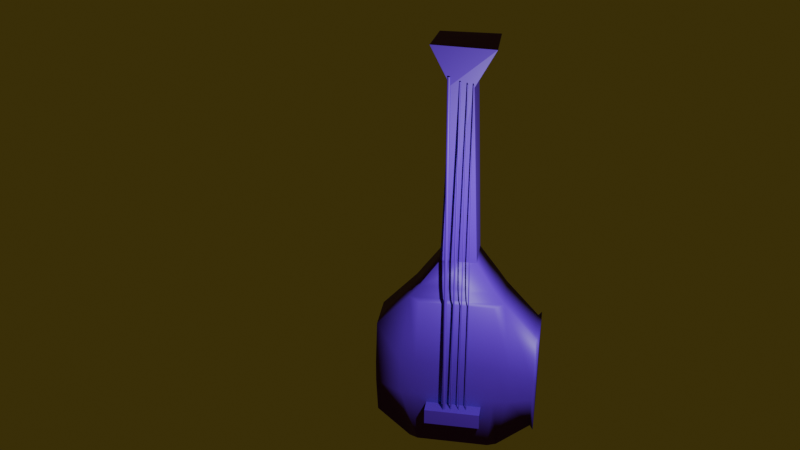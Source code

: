 # Source: guitar.blend  (saved by Blender 4.3.34; exported with 4.5.12 LTS)
import bpy
from mathutils import Matrix  # noqa: F401  (used for matrix-valued properties, if any)

bpy.ops.wm.read_factory_settings(use_empty=True)
scene = bpy.context.scene
scene.name = 'Scene'

# ---- collections
col_collection = bpy.data.collections.new('Collection'); scene.collection.children.link(col_collection)

# ---- materials (node trees are filled in below, after node groups)
mat_material = bpy.data.materials.new('Material')
mat_material.alpha_threshold = 0.0
mat_material.roughness = 0.5
mat_material.line_color = (0.0, 0.0, 0.0, 1.0)

# ---- material node trees
mat_material.use_nodes = True; mat_material.node_tree.nodes.clear()
_N = mat_material.node_tree.nodes; _L = mat_material.node_tree.links
n0 = _N.new('ShaderNodeOutputMaterial'); n0.name = 'Material Output'; n0.location = (300, 300)
n1 = _N.new('ShaderNodeBsdfPrincipled'); n1.name = 'Principled BSDF'; n1.location = (10, 300)
n1.inputs[3].default_value = 1.45
n2 = _N.new('ShaderNodeMix'); n2.name = 'Mix'; n2.location = (-336, 167)
n2.data_type = 'RGBA'
n2.inputs[6].default_value = (0.02112, 0.006704, 0.4995, 1.0)
n2.inputs[7].default_value = (0.1787, 0.009738, 0.4989, 1.0)
_L.new(n1.outputs[0], n0.inputs[0])
_L.new(n2.outputs[2], n1.inputs[0])
n0.is_active_output = True

# ---- world
world_world = bpy.data.worlds.new('World'); scene.world = world_world
world_world.use_nodes = True; world_world.node_tree.nodes.clear()
_N = world_world.node_tree.nodes; _L = world_world.node_tree.links
n0 = _N.new('ShaderNodeOutputWorld'); n0.name = 'World Output'; n0.location = (300, 300)
n1 = _N.new('ShaderNodeBackground'); n1.name = 'Background'; n1.location = (10, 300)
n1.inputs[0].default_value = (0.05091, 0.03807, 0.006152, 1.0)
_L.new(n1.outputs[0], n0.inputs[0])
n0.is_active_output = True
world_world.color = (0.05088, 0.05088, 0.05088)
world_world.sun_shadow_jitter_overblur = 0.0

# ---- cameras
cam_camera = bpy.data.cameras.new('Camera')
cam_camera.clip_end = 100.0
cam_camera.ortho_scale = 7.314

# ---- lights
light_light = bpy.data.lights.new('Light', 'POINT')
light_light.energy = 1000.0
light_light.shadow_soft_size = 0.1

# ---- meshes
me_cube = bpy.data.meshes.new('Cube')
me_cube.from_pydata([(0.7099, 0.3587, 2.808), (0.7058, 0.4851, -0.7864), (0.7099, -0.4339, 2.808), (0.8499, -0.4532, -0.7584), (-0.7099, 0.3587, 2.808), (-0.7058, 0.4851, -0.7864), (-0.7099, -0.4339, 2.808), (-0.8443, -0.4532, -0.7584), (1.545, 0.3299, 1.836), (1.545, 0.3299, -0.2522), (1.545, -0.4144, 1.836), (1.545, -0.4144, -0.2522), (-1.589, 0.3299, -0.1438), (-1.589, -0.4144, -0.1438), (-1.589, -0.4144, 1.698), (-1.589, 0.3299, 1.698), (0.8799, -0.4765, 2.545), (-0.8755, -0.4765, 2.545), (0.7058, 0.4851, 2.522), (-0.7058, 0.4851, 2.522), (0.3342, -0.3233, 3.382), (-0.3384, -0.327, 3.384), (0.3419, 0.321, 3.386), (-0.3384, 0.3177, 3.384), (0.15, -0.3609, 6.88), (-0.1886, -0.3949, 6.895), (0.22, 0.4249, 6.916), (-0.1886, 0.3949, 6.895), (0.5221, -0.4249, 7.565), (-0.5534, -0.3949, 7.586), (0.592, 0.3609, 7.6), (-0.5534, 0.3949, 7.586), (0.8799, 0.392, -0.8067), (-0.8755, 0.392, -0.8067), (0.8999, 0.4075, 2.586), (-0.8962, 0.4075, 2.586), (-0.5425, 0.4017, -0.1631), (-0.5425, 0.4017, 0.1631), (-0.5425, 0.7501, -0.1631), (-0.5425, 0.7501, 0.1631), (0.5425, 0.4017, -0.1631), (0.5425, 0.4017, 0.1631), (0.5425, 0.7501, -0.1631), (0.5425, 0.7501, 0.1631), (0.2493, 0.4076, 7.068), (0.164, 0.6693, -0.1865), (0.2496, 0.4331, 7.069), (0.1643, 0.6947, -0.1855), (0.2555, 0.4325, 7.069), (0.1702, 0.6942, -0.1856), (0.2611, 0.431, 7.069), (0.1759, 0.6927, -0.1857), (0.2663, 0.4286, 7.068), (0.1811, 0.6903, -0.1859), (0.2709, 0.4254, 7.068), (0.1856, 0.6871, -0.1861), (0.2746, 0.4215, 7.068), (0.1893, 0.6832, -0.1863), (0.2774, 0.417, 7.068), (0.1921, 0.6787, -0.1865), (0.279, 0.4122, 7.068), (0.1938, 0.6739, -0.1867), (0.2796, 0.4073, 7.067), (0.1943, 0.669, -0.187), (0.2789, 0.4023, 7.067), (0.1937, 0.664, -0.1872), (0.2772, 0.3975, 7.067), (0.1919, 0.6592, -0.1873), (0.2743, 0.3931, 7.067), (0.189, 0.6548, -0.1875), (0.2705, 0.3893, 7.067), (0.1852, 0.651, -0.1876), (0.2659, 0.3862, 7.067), (0.1806, 0.6479, -0.1876), (0.2606, 0.3839, 7.067), (0.1754, 0.6456, -0.1877), (0.2549, 0.3825, 7.067), (0.1697, 0.6442, -0.1876), (0.249, 0.3821, 7.067), (0.1638, 0.6438, -0.1876), (0.2431, 0.3826, 7.067), (0.1579, 0.6443, -0.1875), (0.2375, 0.3841, 7.067), (0.1522, 0.6458, -0.1873), (0.2323, 0.3865, 7.067), (0.147, 0.6482, -0.1871), (0.2277, 0.3897, 7.067), (0.1425, 0.6514, -0.1869), (0.224, 0.3936, 7.068), (0.1387, 0.6553, -0.1867), (0.2212, 0.3981, 7.068), (0.136, 0.6598, -0.1865), (0.2196, 0.4029, 7.068), (0.1343, 0.6646, -0.1863), (0.219, 0.4078, 7.068), (0.1338, 0.6695, -0.1861), (0.2197, 0.4128, 7.068), (0.1344, 0.6745, -0.1859), (0.2214, 0.4176, 7.069), (0.1362, 0.6793, -0.1857), (0.2243, 0.422, 7.069), (0.139, 0.6837, -0.1856), (0.2281, 0.4258, 7.069), (0.1428, 0.6875, -0.1855), (0.2327, 0.4289, 7.069), (0.1474, 0.6906, -0.1854), (0.238, 0.4312, 7.069), (0.1527, 0.6929, -0.1854), (0.2436, 0.4326, 7.069), (0.1584, 0.6943, -0.1854), (0.03445, 0.6344, 0.023), (0.05504, 0.4176, 6.998), (0.03506, 0.6528, 0.02357), (0.05565, 0.4359, 6.999), (0.03811, 0.6523, 0.02355), (0.0587, 0.4355, 6.999), (0.04101, 0.6512, 0.02351), (0.06161, 0.4343, 6.998), (0.04367, 0.6494, 0.02344), (0.06426, 0.4326, 6.998), (0.04597, 0.647, 0.02336), (0.06656, 0.4302, 6.998), (0.04782, 0.6442, 0.02327), (0.06842, 0.4273, 6.998), (0.04917, 0.6409, 0.02316), (0.06976, 0.4241, 6.998), (0.04994, 0.6375, 0.02305), (0.07054, 0.4206, 6.998), (0.05013, 0.6339, 0.02294), (0.07072, 0.4171, 6.998), (0.0497, 0.6303, 0.02283), (0.0703, 0.4135, 6.998), (0.0487, 0.6269, 0.02273), (0.06929, 0.4101, 6.998), (0.04714, 0.6238, 0.02264), (0.06773, 0.4069, 6.998), (0.0451, 0.621, 0.02256), (0.06569, 0.4042, 6.998), (0.04265, 0.6188, 0.0225), (0.06324, 0.402, 6.997), (0.03988, 0.6172, 0.02246), (0.06047, 0.4004, 6.997), (0.0369, 0.6163, 0.02243), (0.05749, 0.3995, 6.997), (0.03383, 0.616, 0.02244), (0.05442, 0.3992, 6.997), (0.03078, 0.6165, 0.02246), (0.05138, 0.3997, 6.997), (0.02788, 0.6176, 0.0225), (0.04847, 0.4008, 6.997), (0.02522, 0.6194, 0.02257), (0.04581, 0.4026, 6.998), (0.02292, 0.6218, 0.02265), (0.04352, 0.405, 6.998), (0.02107, 0.6246, 0.02274), (0.04166, 0.4078, 6.998), (0.01972, 0.6279, 0.02284), (0.04032, 0.411, 6.998), (0.01895, 0.6313, 0.02296), (0.03954, 0.4145, 6.998), (0.01877, 0.6349, 0.02307), (0.03936, 0.4181, 6.998), (0.01919, 0.6385, 0.02318), (0.03978, 0.4217, 6.998), (0.0202, 0.6419, 0.02328), (0.04079, 0.4251, 6.998), (0.02175, 0.645, 0.02337), (0.04234, 0.4282, 6.998), (0.02379, 0.6478, 0.02345), (0.04439, 0.4309, 6.998), (0.02625, 0.65, 0.02351), (0.04684, 0.4331, 6.998), (0.02901, 0.6516, 0.02355), (0.04961, 0.4347, 6.999), (0.03199, 0.6525, 0.02358), (0.05258, 0.4357, 6.999), (-0.07337, 0.4291, 6.959), (-0.1233, 0.6302, 0.002422), (-0.07281, 0.4391, 6.959), (-0.1228, 0.6402, 0.002706), (-0.07087, 0.4388, 6.959), (-0.1208, 0.6399, 0.002684), (-0.06903, 0.4381, 6.959), (-0.119, 0.6392, 0.002651), (-0.06736, 0.4371, 6.959), (-0.1173, 0.6382, 0.002609), (-0.06592, 0.4357, 6.959), (-0.1159, 0.6369, 0.002561), (-0.06476, 0.4342, 6.959), (-0.1147, 0.6353, 0.002507), (-0.06393, 0.4324, 6.959), (-0.1139, 0.6335, 0.00245), (-0.06347, 0.4305, 6.959), (-0.1134, 0.6316, 0.002391), (-0.06339, 0.4285, 6.959), (-0.1133, 0.6296, 0.002334), (-0.06369, 0.4266, 6.959), (-0.1136, 0.6277, 0.00228), (-0.06436, 0.4248, 6.959), (-0.1143, 0.6259, 0.002232), (-0.06538, 0.4231, 6.959), (-0.1153, 0.6242, 0.00219), (-0.06671, 0.4216, 6.959), (-0.1167, 0.6227, 0.002158), (-0.06829, 0.4205, 6.959), (-0.1182, 0.6216, 0.002136), (-0.07007, 0.4197, 6.959), (-0.12, 0.6208, 0.002125), (-0.07197, 0.4192, 6.959), (-0.1219, 0.6203, 0.002126), (-0.07393, 0.4191, 6.959), (-0.1239, 0.6202, 0.002137), (-0.07587, 0.4194, 6.959), (-0.1258, 0.6205, 0.00216), (-0.07771, 0.4201, 6.959), (-0.1277, 0.6212, 0.002192), (-0.07938, 0.4211, 6.959), (-0.1293, 0.6222, 0.002234), (-0.08083, 0.4224, 6.959), (-0.1308, 0.6235, 0.002282), (-0.08198, 0.424, 6.959), (-0.1319, 0.6251, 0.002337), (-0.08281, 0.4258, 6.959), (-0.1328, 0.6269, 0.002394), (-0.08327, 0.4277, 6.959), (-0.1332, 0.6288, 0.002452), (-0.08335, 0.4296, 6.959), (-0.1333, 0.6308, 0.00251), (-0.08305, 0.4316, 6.959), (-0.133, 0.6327, 0.002563), (-0.08238, 0.4334, 6.959), (-0.1323, 0.6345, 0.002612), (-0.08136, 0.4351, 6.959), (-0.1313, 0.6362, 0.002653), (-0.08004, 0.4365, 6.959), (-0.13, 0.6376, 0.002685), (-0.07845, 0.4377, 6.959), (-0.1284, 0.6388, 0.002707), (-0.07668, 0.4385, 6.959), (-0.1266, 0.6396, 0.002718), (-0.07477, 0.439, 6.959), (-0.1247, 0.6401, 0.002718), (-0.2681, 0.6159, -0.1885), (-0.1763, 0.4226, 6.948), (-0.2681, 0.6259, -0.1881), (-0.1763, 0.4326, 6.948), (-0.2661, 0.6257, -0.1882), (-0.1743, 0.4324, 6.948), (-0.2642, 0.6252, -0.1882), (-0.1725, 0.4319, 6.948), (-0.2625, 0.6243, -0.1883), (-0.1707, 0.4309, 6.948), (-0.261, 0.623, -0.1883), (-0.1692, 0.4297, 6.948), (-0.2598, 0.6215, -0.1884), (-0.168, 0.4282, 6.948), (-0.2588, 0.6198, -0.1885), (-0.1671, 0.4265, 6.948), (-0.2583, 0.6179, -0.1885), (-0.1665, 0.4246, 6.948), (-0.2581, 0.6159, -0.1886), (-0.1663, 0.4226, 6.948), (-0.2583, 0.614, -0.1886), (-0.1665, 0.4207, 6.947), (-0.2588, 0.6121, -0.1887), (-0.1671, 0.4188, 6.947), (-0.2598, 0.6104, -0.1887), (-0.168, 0.4171, 6.947), (-0.261, 0.6089, -0.1888), (-0.1692, 0.4156, 6.947), (-0.2625, 0.6076, -0.1888), (-0.1707, 0.4143, 6.947), (-0.2643, 0.6067, -0.1888), (-0.1725, 0.4134, 6.947), (-0.2661, 0.6061, -0.1888), (-0.1743, 0.4128, 6.947), (-0.2681, 0.6059, -0.1888), (-0.1763, 0.4126, 6.947), (-0.27, 0.6061, -0.1887), (-0.1782, 0.4128, 6.947), (-0.2719, 0.6067, -0.1887), (-0.1801, 0.4134, 6.947), (-0.2736, 0.6076, -0.1886), (-0.1818, 0.4143, 6.947), (-0.2752, 0.6089, -0.1886), (-0.1834, 0.4156, 6.948), (-0.2764, 0.6104, -0.1885), (-0.1846, 0.4171, 6.948), (-0.2773, 0.6121, -0.1885), (-0.1855, 0.4188, 6.948), (-0.2779, 0.614, -0.1884), (-0.1861, 0.4207, 6.948), (-0.2781, 0.6159, -0.1883), (-0.1863, 0.4226, 6.948), (-0.2779, 0.6179, -0.1883), (-0.1861, 0.4246, 6.948), (-0.2773, 0.6198, -0.1882), (-0.1855, 0.4265, 6.948), (-0.2764, 0.6215, -0.1882), (-0.1846, 0.4282, 6.948), (-0.2751, 0.623, -0.1881), (-0.1834, 0.4297, 6.948), (-0.2736, 0.6243, -0.1881), (-0.1818, 0.4309, 6.948), (-0.2719, 0.6252, -0.1881), (-0.1801, 0.4319, 6.948), (-0.27, 0.6257, -0.1881), (-0.1782, 0.4324, 6.948), (-1.524, 0.3687, -0.2549), (-1.524, -0.4532, -0.2549), (-1.524, -0.4532, 1.839), (-1.524, 0.3687, 1.839), (-1.589, 0.4851, -0.2627), (-1.589, -0.5696, -0.2627), (-1.589, -0.5696, 1.846), (-1.589, 0.4851, 1.846), (1.071, 0.4851, 1.107), (-0.8443, -0.5696, 1.107), (0.8499, -0.5696, 1.107), (-1.065, 0.4851, 1.107), (1.569, 0.3687, 0.9341), (1.569, -0.4532, 0.9341), (-1.524, -0.5696, 0.9341), (-1.524, 0.4851, 0.9341), (0.7793, 0.4851, 1.122), (-0.7793, 0.4851, 1.122), (-1.589, -0.5696, 0.8401), (-1.589, 0.4851, 0.8401), (-1.589, -0.4532, 0.9185), (-1.589, 0.3687, 0.9185), (1.071, 0.4851, 0.3606), (0.8499, -0.5696, 0.3606), (-1.065, 0.4851, 0.3606), (1.569, 0.3687, 0.4786), (1.569, -0.4532, 0.4786), (-1.524, 0.4851, 0.4786), (0.7793, 0.4851, 0.3502), (-0.7793, 0.4851, 0.3502), (-1.589, 0.4851, 0.5455), (-1.589, 0.3687, 0.4889), (-0.8443, -0.5696, 0.3606), (-1.524, -0.5696, 0.4786), (-1.589, -0.5696, 0.5455), (-1.589, -0.4532, 0.4889), (-0.8599, -0.03061, -0.7826), (0.8899, -0.03449, 2.566), (-0.8858, -0.03449, 2.566), (0.8649, -0.03061, -0.7826), (1.545, -0.04225, 1.836), (1.545, -0.04225, -0.2522), (-1.524, -0.04225, -0.2549), (-1.524, -0.04225, 1.839), (0.7099, -0.03759, 2.808), (-0.7099, -0.03759, 2.808), (0.338, -0.001128, 3.384), (-0.3384, -0.004662, 3.384), (0.185, 0.03202, 6.898), (-0.1886, 0.0, 6.895), (0.557, -0.03202, 7.582), (-0.5534, 0.0, 7.586), (-1.589, -0.04225, -0.2627), (-1.589, -0.04225, 1.846), (-1.589, -0.04225, -0.1438), (-1.589, -0.04225, 1.698), (-1.589, -0.04225, 0.9185), (1.569, -0.04225, 0.9341), (1.569, -0.04225, 0.4786), (-1.589, -0.04225, 0.4889)], [], [(0, 4, 23, 22), (318, 16, 17, 317), (344, 7, 309, 350), (344, 347, 3, 7), (331, 3, 11, 334), (325, 19, 18, 324), (365, 348, 10, 321), (316, 34, 8, 320), (347, 32, 9, 349), (345, 16, 10, 348), (364, 363, 15, 329), (346, 35, 311, 351), (332, 33, 308, 335), (317, 17, 310, 322), (2, 6, 17, 16), (352, 2, 16, 345), (353, 4, 35, 346), (4, 0, 34, 35), (22, 23, 27, 26), (352, 0, 22, 354), (353, 6, 21, 355), (6, 2, 20, 21), (356, 26, 30, 358), (354, 22, 26, 356), (355, 21, 25, 357), (21, 20, 24, 25), (358, 359, 29, 28), (357, 25, 29, 359), (25, 24, 28, 29), (26, 27, 31, 30), (5, 1, 32, 33), (324, 18, 34, 316), (337, 5, 33, 332), (18, 19, 35, 34), (36, 37, 39, 38), (38, 39, 43, 42), (42, 43, 41, 40), (40, 41, 37, 36), (38, 42, 40, 36), (43, 39, 37, 41), (44, 46, 48), (45, 49, 47), (46, 47, 49, 48), (44, 48, 50), (45, 51, 49), (48, 49, 51, 50), (44, 50, 52), (45, 53, 51), (50, 51, 53, 52), (44, 52, 54), (45, 55, 53), (52, 53, 55, 54), (44, 54, 56), (45, 57, 55), (54, 55, 57, 56), (44, 56, 58), (45, 59, 57), (56, 57, 59, 58), (44, 58, 60), (45, 61, 59), (58, 59, 61, 60), (44, 60, 62), (45, 63, 61), (60, 61, 63, 62), (44, 62, 64), (45, 65, 63), (62, 63, 65, 64), (44, 64, 66), (45, 67, 65), (64, 65, 67, 66), (44, 66, 68), (45, 69, 67), (66, 67, 69, 68), (44, 68, 70), (45, 71, 69), (68, 69, 71, 70), (44, 70, 72), (45, 73, 71), (70, 71, 73, 72), (44, 72, 74), (45, 75, 73), (72, 73, 75, 74), (44, 74, 76), (45, 77, 75), (74, 75, 77, 76), (44, 76, 78), (45, 79, 77), (76, 77, 79, 78), (44, 78, 80), (45, 81, 79), (78, 79, 81, 80), (44, 80, 82), (45, 83, 81), (80, 81, 83, 82), (44, 82, 84), (45, 85, 83), (82, 83, 85, 84), (44, 84, 86), (45, 87, 85), (84, 85, 87, 86), (44, 86, 88), (45, 89, 87), (86, 87, 89, 88), (44, 88, 90), (45, 91, 89), (88, 89, 91, 90), (44, 90, 92), (45, 93, 91), (90, 91, 93, 92), (44, 92, 94), (45, 95, 93), (92, 93, 95, 94), (44, 94, 96), (45, 97, 95), (94, 95, 97, 96), (44, 96, 98), (45, 99, 97), (96, 97, 99, 98), (44, 98, 100), (45, 101, 99), (98, 99, 101, 100), (44, 100, 102), (45, 103, 101), (100, 101, 103, 102), (44, 102, 104), (45, 105, 103), (102, 103, 105, 104), (44, 104, 106), (45, 107, 105), (104, 105, 107, 106), (44, 106, 108), (45, 109, 107), (106, 107, 109, 108), (44, 108, 46), (45, 47, 109), (108, 109, 47, 46), (110, 112, 114), (111, 115, 113), (112, 113, 115, 114), (110, 114, 116), (111, 117, 115), (114, 115, 117, 116), (110, 116, 118), (111, 119, 117), (116, 117, 119, 118), (110, 118, 120), (111, 121, 119), (118, 119, 121, 120), (110, 120, 122), (111, 123, 121), (120, 121, 123, 122), (110, 122, 124), (111, 125, 123), (122, 123, 125, 124), (110, 124, 126), (111, 127, 125), (124, 125, 127, 126), (110, 126, 128), (111, 129, 127), (126, 127, 129, 128), (110, 128, 130), (111, 131, 129), (128, 129, 131, 130), (110, 130, 132), (111, 133, 131), (130, 131, 133, 132), (110, 132, 134), (111, 135, 133), (132, 133, 135, 134), (110, 134, 136), (111, 137, 135), (134, 135, 137, 136), (110, 136, 138), (111, 139, 137), (136, 137, 139, 138), (110, 138, 140), (111, 141, 139), (138, 139, 141, 140), (110, 140, 142), (111, 143, 141), (140, 141, 143, 142), (110, 142, 144), (111, 145, 143), (142, 143, 145, 144), (110, 144, 146), (111, 147, 145), (144, 145, 147, 146), (110, 146, 148), (111, 149, 147), (146, 147, 149, 148), (110, 148, 150), (111, 151, 149), (148, 149, 151, 150), (110, 150, 152), (111, 153, 151), (150, 151, 153, 152), (110, 152, 154), (111, 155, 153), (152, 153, 155, 154), (110, 154, 156), (111, 157, 155), (154, 155, 157, 156), (110, 156, 158), (111, 159, 157), (156, 157, 159, 158), (110, 158, 160), (111, 161, 159), (158, 159, 161, 160), (110, 160, 162), (111, 163, 161), (160, 161, 163, 162), (110, 162, 164), (111, 165, 163), (162, 163, 165, 164), (110, 164, 166), (111, 167, 165), (164, 165, 167, 166), (110, 166, 168), (111, 169, 167), (166, 167, 169, 168), (110, 168, 170), (111, 171, 169), (168, 169, 171, 170), (110, 170, 172), (111, 173, 171), (170, 171, 173, 172), (110, 172, 174), (111, 175, 173), (172, 173, 175, 174), (110, 174, 112), (111, 113, 175), (174, 175, 113, 112), (176, 178, 180), (177, 181, 179), (178, 179, 181, 180), (176, 180, 182), (177, 183, 181), (180, 181, 183, 182), (176, 182, 184), (177, 185, 183), (182, 183, 185, 184), (176, 184, 186), (177, 187, 185), (184, 185, 187, 186), (176, 186, 188), (177, 189, 187), (186, 187, 189, 188), (176, 188, 190), (177, 191, 189), (188, 189, 191, 190), (176, 190, 192), (177, 193, 191), (190, 191, 193, 192), (176, 192, 194), (177, 195, 193), (192, 193, 195, 194), (176, 194, 196), (177, 197, 195), (194, 195, 197, 196), (176, 196, 198), (177, 199, 197), (196, 197, 199, 198), (176, 198, 200), (177, 201, 199), (198, 199, 201, 200), (176, 200, 202), (177, 203, 201), (200, 201, 203, 202), (176, 202, 204), (177, 205, 203), (202, 203, 205, 204), (176, 204, 206), (177, 207, 205), (204, 205, 207, 206), (176, 206, 208), (177, 209, 207), (206, 207, 209, 208), (176, 208, 210), (177, 211, 209), (208, 209, 211, 210), (176, 210, 212), (177, 213, 211), (210, 211, 213, 212), (176, 212, 214), (177, 215, 213), (212, 213, 215, 214), (176, 214, 216), (177, 217, 215), (214, 215, 217, 216), (176, 216, 218), (177, 219, 217), (216, 217, 219, 218), (176, 218, 220), (177, 221, 219), (218, 219, 221, 220), (176, 220, 222), (177, 223, 221), (220, 221, 223, 222), (176, 222, 224), (177, 225, 223), (222, 223, 225, 224), (176, 224, 226), (177, 227, 225), (224, 225, 227, 226), (176, 226, 228), (177, 229, 227), (226, 227, 229, 228), (176, 228, 230), (177, 231, 229), (228, 229, 231, 230), (176, 230, 232), (177, 233, 231), (230, 231, 233, 232), (176, 232, 234), (177, 235, 233), (232, 233, 235, 234), (176, 234, 236), (177, 237, 235), (234, 235, 237, 236), (176, 236, 238), (177, 239, 237), (236, 237, 239, 238), (176, 238, 240), (177, 241, 239), (238, 239, 241, 240), (176, 240, 178), (177, 179, 241), (240, 241, 179, 178), (242, 244, 246), (243, 247, 245), (244, 245, 247, 246), (242, 246, 248), (243, 249, 247), (246, 247, 249, 248), (242, 248, 250), (243, 251, 249), (248, 249, 251, 250), (242, 250, 252), (243, 253, 251), (250, 251, 253, 252), (242, 252, 254), (243, 255, 253), (252, 253, 255, 254), (242, 254, 256), (243, 257, 255), (254, 255, 257, 256), (242, 256, 258), (243, 259, 257), (256, 257, 259, 258), (242, 258, 260), (243, 261, 259), (258, 259, 261, 260), (242, 260, 262), (243, 263, 261), (260, 261, 263, 262), (242, 262, 264), (243, 265, 263), (262, 263, 265, 264), (242, 264, 266), (243, 267, 265), (264, 265, 267, 266), (242, 266, 268), (243, 269, 267), (266, 267, 269, 268), (242, 268, 270), (243, 271, 269), (268, 269, 271, 270), (242, 270, 272), (243, 273, 271), (270, 271, 273, 272), (242, 272, 274), (243, 275, 273), (272, 273, 275, 274), (242, 274, 276), (243, 277, 275), (274, 275, 277, 276), (242, 276, 278), (243, 279, 277), (276, 277, 279, 278), (242, 278, 280), (243, 281, 279), (278, 279, 281, 280), (242, 280, 282), (243, 283, 281), (280, 281, 283, 282), (242, 282, 284), (243, 285, 283), (282, 283, 285, 284), (242, 284, 286), (243, 287, 285), (284, 285, 287, 286), (242, 286, 288), (243, 289, 287), (286, 287, 289, 288), (242, 288, 290), (243, 291, 289), (288, 289, 291, 290), (242, 290, 292), (243, 293, 291), (290, 291, 293, 292), (242, 292, 294), (243, 295, 293), (292, 293, 295, 294), (242, 294, 296), (243, 297, 295), (294, 295, 297, 296), (242, 296, 298), (243, 299, 297), (296, 297, 299, 298), (242, 298, 300), (243, 301, 299), (298, 299, 301, 300), (242, 300, 302), (243, 303, 301), (300, 301, 303, 302), (242, 302, 304), (243, 305, 303), (302, 303, 305, 304), (242, 304, 306), (243, 307, 305), (304, 305, 307, 306), (242, 306, 244), (243, 245, 307), (306, 307, 245, 244), (360, 312, 308, 350), (342, 313, 309, 341), (327, 315, 311, 323), (361, 314, 310, 351), (362, 12, 312, 360), (343, 13, 313, 342), (329, 15, 315, 327), (363, 14, 314, 361), (339, 329, 327, 338), (14, 328, 326, 314), (338, 327, 323, 335), (314, 326, 322, 310), (19, 325, 319, 35), (336, 324, 316, 330), (340, 317, 322, 341), (35, 319, 323, 311), (367, 364, 329, 339), (330, 316, 320, 333), (366, 365, 321, 334), (337, 325, 324, 336), (16, 318, 321, 10), (331, 318, 317, 340), (3, 331, 340, 7), (5, 337, 336, 1), (349, 366, 334, 11), (32, 330, 333, 9), (362, 367, 339, 12), (7, 340, 341, 309), (1, 336, 330, 32), (312, 338, 335, 308), (12, 339, 338, 312), (328, 343, 342, 326), (326, 342, 341, 322), (325, 337, 332, 319), (319, 332, 335, 323), (318, 331, 334, 321), (13, 343, 367, 362), (9, 333, 366, 349), (333, 320, 365, 366), (343, 328, 364, 367), (15, 363, 361, 315), (13, 362, 360, 313), (315, 361, 351, 311), (313, 360, 350, 309), (27, 357, 359, 31), (30, 31, 359, 358), (23, 355, 357, 27), (20, 354, 356, 24), (24, 356, 358, 28), (4, 353, 355, 23), (2, 352, 354, 20), (6, 353, 346, 17), (0, 352, 345, 34), (17, 346, 351, 310), (328, 14, 363, 364), (34, 345, 348, 8), (3, 347, 349, 11), (320, 8, 348, 365), (33, 32, 347, 344), (33, 344, 350, 308)])
me_cube.polygons.foreach_set('use_smooth', [1, 1, 1, 1, 1, 1, 1, 1, 1, 1, 1, 1, 1, 1, 1, 1, 1, 1, 0, 1, 1, 1, 0, 0, 0, 0, 0, 0, 0, 0, 1, 1, 1, 1, 0, 0, 0, 0, 0, 0, 0, 0, 0, 0, 0, 0, 0, 0, 0, 0, 0, 0, 0, 0, 0, 0, 0, 0, 0, 0, 0, 0, 0, 0, 0, 0, 0, 0, 0, 0, 0, 0, 0, 0, 0, 0, 0, 0, 0, 0, 0, 0, 0, 0, 0, 0, 0, 0, 0, 0, 0, 0, 0, 0, 0, 0, 0, 0, 0, 0, 0, 0, 0, 0, 0, 0, 0, 0, 0, 0, 0, 0, 0, 0, 0, 0, 0, 0, 0, 0, 0, 0, 0, 0, 0, 0, 0, 0, 0, 0, 0, 0, 0, 0, 0, 0, 0, 0, 0, 0, 0, 0, 0, 0, 0, 0, 0, 0, 0, 0, 0, 0, 0, 0, 0, 0, 0, 0, 0, 0, 0, 0, 0, 0, 0, 0, 0, 0, 0, 0, 0, 0, 0, 0, 0, 0, 0, 0, 0, 0, 0, 0, 0, 0, 0, 0, 0, 0, 0, 0, 0, 0, 0, 0, 0, 0, 0, 0, 0, 0, 0, 0, 0, 0, 0, 0, 0, 0, 0, 0, 0, 0, 0, 0, 0, 0, 0, 0, 0, 0, 0, 0, 0, 0, 0, 0, 0, 0, 0, 0, 0, 0, 0, 0, 0, 0, 0, 0, 0, 0, 0, 0, 0, 0, 0, 0, 0, 0, 0, 0, 0, 0, 0, 0, 0, 0, 0, 0, 0, 0, 0, 0, 0, 0, 0, 0, 0, 0, 0, 0, 0, 0, 0, 0, 0, 0, 0, 0, 0, 0, 0, 0, 0, 0, 0, 0, 0, 0, 0, 0, 0, 0, 0, 0, 0, 0, 0, 0, 0, 0, 0, 0, 0, 0, 0, 0, 0, 0, 0, 0, 0, 0, 0, 0, 0, 0, 0, 0, 0, 0, 0, 0, 0, 0, 0, 0, 0, 0, 0, 0, 0, 0, 0, 0, 0, 0, 0, 0, 0, 0, 0, 0, 0, 0, 0, 0, 0, 0, 0, 0, 0, 0, 0, 0, 0, 0, 0, 0, 0, 0, 0, 0, 0, 0, 0, 0, 0, 0, 0, 0, 0, 0, 0, 0, 0, 0, 0, 0, 0, 0, 0, 0, 0, 0, 0, 0, 0, 0, 0, 0, 0, 0, 0, 0, 0, 0, 0, 0, 0, 0, 0, 0, 0, 0, 0, 0, 0, 0, 0, 0, 0, 0, 0, 0, 0, 0, 0, 0, 0, 0, 0, 0, 0, 0, 1, 1, 1, 1, 1, 1, 1, 1, 1, 1, 1, 1, 1, 1, 1, 1, 1, 1, 1, 1, 1, 1, 1, 1, 1, 1, 1, 1, 1, 1, 1, 1, 1, 1, 1, 1, 1, 1, 1, 1, 1, 1, 1, 1, 0, 0, 0, 0, 0, 1, 1, 1, 1, 1, 1, 1, 1, 1, 1, 1])
_uv = me_cube.uv_layers.new(name='UVMap')
_uv.uv.foreach_set('vector', [0.5036, 0.3845, 0.6625, 0.4136, 0.6115, 0.4773, 0.5322, 0.461, 0.2951, 0.2055, 0.3287, 0.3403, 0.1408, 0.3705, 0.1334, 0.2251, 0.1149, 0.01806, 0.1283, 0.0557, 0.06429, 0.1, 0.03709, 0.0622, 0.1149, 0.01806, 0.2807, 0.0002103, 0.2692, 0.04377, 0.1283, 0.0557, 0.2831, 0.1371, 0.2692, 0.04377, 0.3312, 0.07271, 0.3524, 0.1323, 0.6907, 0.2341, 0.6639, 0.3775, 0.5143, 0.3492, 0.5321, 0.2133, 0.4071, 0.169, 0.4068, 0.2651, 0.3715, 0.2587, 0.3623, 0.1761, 0.5039, 0.2068, 0.4918, 0.3555, 0.445, 0.2687, 0.4544, 0.1798, 0.5448, 0.0002103, 0.5566, 0.04066, 0.4908, 0.07006, 0.4649, 0.04475, 0.3707, 0.36, 0.3287, 0.3403, 0.3715, 0.2587, 0.4068, 0.2651, 0.8417, 0.2224, 0.8225, 0.3339, 0.7877, 0.2975, 0.7862, 0.2198, 0.7118, 0.4236, 0.6837, 0.3925, 0.768, 0.3111, 0.7981, 0.3551, 0.7235, 0.1563, 0.7, 0.04793, 0.7711, 0.09862, 0.7652, 0.1669, 0.1334, 0.2251, 0.1408, 0.3705, 0.06313, 0.2964, 0.07034, 0.2153, 0.3181, 0.3718, 0.1617, 0.3967, 0.1408, 0.3705, 0.3287, 0.3403, 0.3565, 0.3888, 0.3181, 0.3718, 0.3287, 0.3403, 0.3707, 0.36, 0.691, 0.4425, 0.6625, 0.4136, 0.6837, 0.3925, 0.7118, 0.4236, 0.6625, 0.4136, 0.5036, 0.3845, 0.4918, 0.3555, 0.6837, 0.3925, 0.5322, 0.461, 0.6115, 0.4773, 0.5253, 0.8805, 0.4873, 0.8714, 0.4645, 0.4026, 0.5036, 0.3845, 0.5322, 0.461, 0.4926, 0.4668, 0.1325, 0.4258, 0.1617, 0.3967, 0.2123, 0.4623, 0.1757, 0.4816, 0.1617, 0.3967, 0.3181, 0.3718, 0.2963, 0.4524, 0.2123, 0.4623, 0.441, 0.8715, 0.4873, 0.8714, 0.4817, 0.9265, 0.4593, 0.957, 0.4926, 0.4668, 0.5322, 0.461, 0.4873, 0.8714, 0.441, 0.8715, 0.1757, 0.4816, 0.2123, 0.4623, 0.3043, 0.8939, 0.2605, 0.9081, 0.2123, 0.4623, 0.2963, 0.4524, 0.3424, 0.8918, 0.3043, 0.8939, 0.3876, 0.9659, 0.2953, 0.9998, 0.3207, 0.9566, 0.36, 0.9486, 0.2605, 0.9081, 0.3043, 0.8939, 0.3207, 0.9566, 0.2953, 0.9998, 0.3043, 0.8939, 0.3424, 0.8918, 0.36, 0.9486, 0.3207, 0.9566, 0.4873, 0.8714, 0.5253, 0.8805, 0.5238, 0.9294, 0.4817, 0.9265, 0.6835, 0.05542, 0.5715, 0.04949, 0.5566, 0.04066, 0.7, 0.04793, 0.5321, 0.2133, 0.5143, 0.3492, 0.4918, 0.3555, 0.5039, 0.2068, 0.6951, 0.1555, 0.6835, 0.05542, 0.7, 0.04793, 0.7235, 0.1563, 0.5143, 0.3492, 0.6639, 0.3775, 0.6837, 0.3925, 0.4918, 0.3555, 0.8694, 0.0002103, 0.8967, 0.0002103, 0.8967, 0.02752, 0.8694, 0.02752, 0.8694, 0.02752, 0.8967, 0.02752, 0.8967, 0.05483, 0.8694, 0.05483, 0.8694, 0.05483, 0.8967, 0.05483, 0.8967, 0.08213, 0.8694, 0.08213, 0.8694, 0.08213, 0.8967, 0.08213, 0.8967, 0.1094, 0.8694, 0.1094, 0.8421, 0.05483, 0.8694, 0.05483, 0.8694, 0.08213, 0.8421, 0.08213, 0.8967, 0.05483, 0.924, 0.05483, 0.924, 0.08213, 0.8967, 0.08213, 0.8682, 0.5746, 0.8431, 0.5822, 0.8451, 0.5869, 0.8682, 0.6798, 0.8707, 0.7058, 0.8656, 0.7058, 0.8421, 0.1099, 0.8967, 0.1099, 0.8967, 0.1133, 0.8421, 0.1133, 0.8682, 0.5746, 0.8451, 0.5869, 0.8479, 0.5912, 0.8682, 0.6798, 0.8758, 0.7048, 0.8707, 0.7058, 0.8421, 0.1133, 0.8967, 0.1133, 0.8967, 0.1167, 0.8421, 0.1167, 0.8682, 0.5746, 0.8479, 0.5912, 0.8515, 0.5948, 0.8682, 0.6798, 0.8805, 0.7029, 0.8758, 0.7048, 0.8421, 0.1167, 0.8967, 0.1167, 0.8967, 0.1201, 0.8421, 0.1201, 0.8682, 0.5746, 0.8515, 0.5948, 0.8558, 0.5977, 0.8682, 0.6798, 0.8848, 0.7, 0.8805, 0.7029, 0.8421, 0.1201, 0.8967, 0.1201, 0.8967, 0.1235, 0.8421, 0.1235, 0.8682, 0.5746, 0.8558, 0.5977, 0.8606, 0.5996, 0.8682, 0.6798, 0.8884, 0.6964, 0.8848, 0.7, 0.8421, 0.1235, 0.8967, 0.1235, 0.8967, 0.1269, 0.8421, 0.1269, 0.8682, 0.5746, 0.8606, 0.5996, 0.8656, 0.6006, 0.8682, 0.6798, 0.8913, 0.6921, 0.8884, 0.6964, 0.8421, 0.1269, 0.8967, 0.1269, 0.8967, 0.1303, 0.8421, 0.1303, 0.8682, 0.5746, 0.8656, 0.6006, 0.8707, 0.6006, 0.8682, 0.6798, 0.8933, 0.6874, 0.8913, 0.6921, 0.8421, 0.1303, 0.8967, 0.1303, 0.8967, 0.1338, 0.8421, 0.1338, 0.8682, 0.5746, 0.8707, 0.6006, 0.8758, 0.5996, 0.8682, 0.6798, 0.8943, 0.6823, 0.8933, 0.6874, 0.8421, 0.1338, 0.8967, 0.1338, 0.8967, 0.1372, 0.8421, 0.1372, 0.8682, 0.5746, 0.8758, 0.5996, 0.8805, 0.5977, 0.8682, 0.6798, 0.8943, 0.6772, 0.8943, 0.6823, 0.8421, 0.1372, 0.8967, 0.1372, 0.8967, 0.1406, 0.8421, 0.1406, 0.8682, 0.5746, 0.8805, 0.5977, 0.8848, 0.5948, 0.8682, 0.6798, 0.8933, 0.6721, 0.8943, 0.6772, 0.8421, 0.1406, 0.8967, 0.1406, 0.8967, 0.144, 0.8421, 0.144, 0.8682, 0.5746, 0.8848, 0.5948, 0.8884, 0.5912, 0.8682, 0.6798, 0.8913, 0.6674, 0.8933, 0.6721, 0.8421, 0.144, 0.8967, 0.144, 0.8967, 0.1474, 0.8421, 0.1474, 0.8682, 0.5746, 0.8884, 0.5912, 0.8913, 0.5869, 0.8682, 0.6798, 0.8884, 0.6631, 0.8913, 0.6674, 0.8421, 0.1474, 0.8967, 0.1474, 0.8967, 0.1508, 0.8421, 0.1508, 0.8682, 0.5746, 0.8913, 0.5869, 0.8933, 0.5822, 0.8682, 0.6798, 0.8848, 0.6595, 0.8884, 0.6631, 0.8421, 0.1508, 0.8967, 0.1508, 0.8967, 0.1542, 0.8421, 0.1542, 0.8682, 0.5746, 0.8933, 0.5822, 0.8943, 0.5771, 0.8682, 0.6798, 0.8805, 0.6566, 0.8848, 0.6595, 0.8421, 0.1542, 0.8967, 0.1542, 0.8967, 0.1576, 0.8421, 0.1576, 0.8682, 0.5746, 0.8943, 0.5771, 0.8943, 0.572, 0.8682, 0.6798, 0.8758, 0.6547, 0.8805, 0.6566, 0.8421, 0.1576, 0.8967, 0.1576, 0.8967, 0.1611, 0.8421, 0.1611, 0.8682, 0.5746, 0.8943, 0.572, 0.8933, 0.5669, 0.8682, 0.6798, 0.8707, 0.6537, 0.8758, 0.6547, 0.8421, 0.1611, 0.8967, 0.1611, 0.8967, 0.1645, 0.8421, 0.1645, 0.8682, 0.5746, 0.8933, 0.5669, 0.8913, 0.5622, 0.8682, 0.6798, 0.8656, 0.6537, 0.8707, 0.6537, 0.8421, 0.1645, 0.8967, 0.1645, 0.8967, 0.1679, 0.8421, 0.1679, 0.8682, 0.5746, 0.8913, 0.5622, 0.8884, 0.5579, 0.8682, 0.6798, 0.8606, 0.6547, 0.8656, 0.6537, 0.8421, 0.1679, 0.8967, 0.1679, 0.8967, 0.1713, 0.8421, 0.1713, 0.8682, 0.5746, 0.8884, 0.5579, 0.8848, 0.5543, 0.8682, 0.6798, 0.8558, 0.6566, 0.8606, 0.6547, 0.8421, 0.1713, 0.8967, 0.1713, 0.8967, 0.1747, 0.8421, 0.1747, 0.8682, 0.5746, 0.8848, 0.5543, 0.8805, 0.5514, 0.8682, 0.6798, 0.8515, 0.6595, 0.8558, 0.6566, 0.8421, 0.1747, 0.8967, 0.1747, 0.8967, 0.1781, 0.8421, 0.1781, 0.8682, 0.5746, 0.8805, 0.5514, 0.8758, 0.5495, 0.8682, 0.6798, 0.8479, 0.6631, 0.8515, 0.6595, 0.8421, 0.1781, 0.8967, 0.1781, 0.8967, 0.1815, 0.8421, 0.1815, 0.8682, 0.5746, 0.8758, 0.5495, 0.8707, 0.5485, 0.8682, 0.6798, 0.8451, 0.6674, 0.8479, 0.6631, 0.8421, 0.1815, 0.8967, 0.1815, 0.8967, 0.185, 0.8421, 0.185, 0.8682, 0.5746, 0.8707, 0.5485, 0.8656, 0.5485, 0.8682, 0.6798, 0.8431, 0.6721, 0.8451, 0.6674, 0.8421, 0.185, 0.8967, 0.185, 0.8967, 0.1884, 0.8421, 0.1884, 0.8682, 0.5746, 0.8656, 0.5485, 0.8606, 0.5495, 0.8682, 0.6798, 0.8421, 0.6772, 0.8431, 0.6721, 0.8421, 0.1884, 0.8967, 0.1884, 0.8967, 0.1918, 0.8421, 0.1918, 0.8682, 0.5746, 0.8606, 0.5495, 0.8558, 0.5514, 0.8682, 0.6798, 0.8421, 0.6823, 0.8421, 0.6772, 0.8421, 0.1918, 0.8967, 0.1918, 0.8967, 0.1952, 0.8421, 0.1952, 0.8682, 0.5746, 0.8558, 0.5514, 0.8515, 0.5543, 0.8682, 0.6798, 0.8431, 0.6874, 0.8421, 0.6823, 0.8421, 0.1952, 0.8967, 0.1952, 0.8967, 0.1986, 0.8421, 0.1986, 0.8682, 0.5746, 0.8515, 0.5543, 0.8479, 0.5579, 0.8682, 0.6798, 0.8451, 0.6921, 0.8431, 0.6874, 0.8421, 0.1986, 0.8967, 0.1986, 0.8967, 0.202, 0.8421, 0.202, 0.8682, 0.5746, 0.8479, 0.5579, 0.8451, 0.5622, 0.8682, 0.6798, 0.8479, 0.6964, 0.8451, 0.6921, 0.8421, 0.202, 0.8967, 0.202, 0.8967, 0.2054, 0.8421, 0.2054, 0.8682, 0.5746, 0.8451, 0.5622, 0.8431, 0.5669, 0.8682, 0.6798, 0.8515, 0.7, 0.8479, 0.6964, 0.8421, 0.2054, 0.8967, 0.2054, 0.8967, 0.2089, 0.8421, 0.2089, 0.8682, 0.5746, 0.8431, 0.5669, 0.8421, 0.572, 0.8682, 0.6798, 0.8558, 0.7029, 0.8515, 0.7, 0.8421, 0.2089, 0.8967, 0.2089, 0.8967, 0.2123, 0.8421, 0.2123, 0.8682, 0.5746, 0.8421, 0.572, 0.8421, 0.5771, 0.8682, 0.6798, 0.8606, 0.7048, 0.8558, 0.7029, 0.8421, 0.2123, 0.8967, 0.2123, 0.8967, 0.2157, 0.8421, 0.2157, 0.8682, 0.5746, 0.8421, 0.5771, 0.8431, 0.5822, 0.8682, 0.6798, 0.8656, 0.7058, 0.8606, 0.7048, 0.8421, 0.2157, 0.8967, 0.2157, 0.8967, 0.2191, 0.8421, 0.2191, 0.8682, 0.6272, 0.8431, 0.6348, 0.8451, 0.6395, 0.8682, 0.7324, 0.8707, 0.7584, 0.8656, 0.7584, 0.8421, 0.2195, 0.8967, 0.2195, 0.8967, 0.2229, 0.8421, 0.2229, 0.8682, 0.6272, 0.8451, 0.6395, 0.8479, 0.6438, 0.8682, 0.7324, 0.8758, 0.7574, 0.8707, 0.7584, 0.8421, 0.2229, 0.8967, 0.2229, 0.8967, 0.2263, 0.8421, 0.2263, 0.8682, 0.6272, 0.8479, 0.6438, 0.8515, 0.6474, 0.8682, 0.7324, 0.8805, 0.7555, 0.8758, 0.7574, 0.8421, 0.2263, 0.8967, 0.2263, 0.8967, 0.2298, 0.8421, 0.2298, 0.8682, 0.6272, 0.8515, 0.6474, 0.8558, 0.6503, 0.8682, 0.7324, 0.8848, 0.7526, 0.8805, 0.7555, 0.8421, 0.2298, 0.8967, 0.2298, 0.8967, 0.2332, 0.8421, 0.2332, 0.8682, 0.6272, 0.8558, 0.6503, 0.8606, 0.6522, 0.8682, 0.7324, 0.8884, 0.749, 0.8848, 0.7526, 0.8421, 0.2332, 0.8967, 0.2332, 0.8967, 0.2366, 0.8421, 0.2366, 0.8682, 0.6272, 0.8606, 0.6522, 0.8656, 0.6532, 0.8682, 0.7324, 0.8913, 0.7447, 0.8884, 0.749, 0.8421, 0.2366, 0.8967, 0.2366, 0.8967, 0.24, 0.8421, 0.24, 0.8682, 0.6272, 0.8656, 0.6532, 0.8707, 0.6532, 0.8682, 0.7324, 0.8933, 0.74, 0.8913, 0.7447, 0.8421, 0.24, 0.8967, 0.24, 0.8967, 0.2434, 0.8421, 0.2434, 0.8682, 0.6272, 0.8707, 0.6532, 0.8758, 0.6522, 0.8682, 0.7324, 0.8943, 0.7349, 0.8933, 0.74, 0.8421, 0.2434, 0.8967, 0.2434, 0.8967, 0.2468, 0.8421, 0.2468, 0.8682, 0.6272, 0.8758, 0.6522, 0.8805, 0.6503, 0.8682, 0.7324, 0.8943, 0.7298, 0.8943, 0.7349, 0.8421, 0.2468, 0.8967, 0.2468, 0.8967, 0.2502, 0.8421, 0.2502, 0.8682, 0.6272, 0.8805, 0.6503, 0.8848, 0.6474, 0.8682, 0.7324, 0.8933, 0.7247, 0.8943, 0.7298, 0.8421, 0.2502, 0.8967, 0.2502, 0.8967, 0.2536, 0.8421, 0.2536, 0.8682, 0.6272, 0.8848, 0.6474, 0.8884, 0.6438, 0.8682, 0.7324, 0.8913, 0.72, 0.8933, 0.7247, 0.8421, 0.2536, 0.8967, 0.2536, 0.8967, 0.2571, 0.8421, 0.2571, 0.8682, 0.6272, 0.8884, 0.6438, 0.8913, 0.6395, 0.8682, 0.7324, 0.8884, 0.7157, 0.8913, 0.72, 0.8421, 0.2571, 0.8967, 0.2571, 0.8967, 0.2605, 0.8421, 0.2605, 0.8682, 0.6272, 0.8913, 0.6395, 0.8933, 0.6348, 0.8682, 0.7324, 0.8848, 0.7121, 0.8884, 0.7157, 0.8421, 0.2605, 0.8967, 0.2605, 0.8967, 0.2639, 0.8421, 0.2639, 0.8682, 0.6272, 0.8933, 0.6348, 0.8943, 0.6297, 0.8682, 0.7324, 0.8805, 0.7092, 0.8848, 0.7121, 0.8421, 0.2639, 0.8967, 0.2639, 0.8967, 0.2673, 0.8421, 0.2673, 0.8682, 0.6272, 0.8943, 0.6297, 0.8943, 0.6246, 0.8682, 0.7324, 0.8758, 0.7073, 0.8805, 0.7092, 0.8421, 0.2673, 0.8967, 0.2673, 0.8967, 0.2707, 0.8421, 0.2707, 0.8682, 0.6272, 0.8943, 0.6246, 0.8933, 0.6195, 0.8682, 0.7324, 0.8707, 0.7063, 0.8758, 0.7073, 0.8421, 0.2707, 0.8967, 0.2707, 0.8967, 0.2741, 0.8421, 0.2741, 0.8682, 0.6272, 0.8933, 0.6195, 0.8913, 0.6148, 0.8682, 0.7324, 0.8656, 0.7063, 0.8707, 0.7063, 0.8421, 0.2741, 0.8967, 0.2741, 0.8967, 0.2775, 0.8421, 0.2775, 0.8682, 0.6272, 0.8913, 0.6148, 0.8884, 0.6105, 0.8682, 0.7324, 0.8606, 0.7073, 0.8656, 0.7063, 0.8421, 0.2775, 0.8967, 0.2775, 0.8967, 0.281, 0.8421, 0.281, 0.8682, 0.6272, 0.8884, 0.6105, 0.8848, 0.6069, 0.8682, 0.7324, 0.8558, 0.7092, 0.8606, 0.7073, 0.8421, 0.281, 0.8967, 0.281, 0.8967, 0.2844, 0.8421, 0.2844, 0.8682, 0.6272, 0.8848, 0.6069, 0.8805, 0.604, 0.8682, 0.7324, 0.8515, 0.7121, 0.8558, 0.7092, 0.8421, 0.2844, 0.8967, 0.2844, 0.8967, 0.2878, 0.8421, 0.2878, 0.8682, 0.6272, 0.8805, 0.604, 0.8758, 0.6021, 0.8682, 0.7324, 0.8479, 0.7157, 0.8515, 0.7121, 0.8421, 0.2878, 0.8967, 0.2878, 0.8967, 0.2912, 0.8421, 0.2912, 0.8682, 0.6272, 0.8758, 0.6021, 0.8707, 0.6011, 0.8682, 0.7324, 0.8451, 0.72, 0.8479, 0.7157, 0.8421, 0.2912, 0.8967, 0.2912, 0.8967, 0.2946, 0.8421, 0.2946, 0.8682, 0.6272, 0.8707, 0.6011, 0.8656, 0.6011, 0.8682, 0.7324, 0.8431, 0.7247, 0.8451, 0.72, 0.8421, 0.2946, 0.8967, 0.2946, 0.8967, 0.298, 0.8421, 0.298, 0.8682, 0.6272, 0.8656, 0.6011, 0.8606, 0.6021, 0.8682, 0.7324, 0.8421, 0.7298, 0.8431, 0.7247, 0.8421, 0.298, 0.8967, 0.298, 0.8967, 0.3014, 0.8421, 0.3014, 0.8682, 0.6272, 0.8606, 0.6021, 0.8558, 0.604, 0.8682, 0.7324, 0.8421, 0.7349, 0.8421, 0.7298, 0.8421, 0.3014, 0.8967, 0.3014, 0.8967, 0.3048, 0.8421, 0.3048, 0.8682, 0.6272, 0.8558, 0.604, 0.8515, 0.6069, 0.8682, 0.7324, 0.8431, 0.74, 0.8421, 0.7349, 0.8421, 0.3048, 0.8967, 0.3048, 0.8967, 0.3083, 0.8421, 0.3083, 0.8682, 0.6272, 0.8515, 0.6069, 0.8479, 0.6105, 0.8682, 0.7324, 0.8451, 0.7447, 0.8431, 0.74, 0.8421, 0.3083, 0.8967, 0.3083, 0.8967, 0.3117, 0.8421, 0.3117, 0.8682, 0.6272, 0.8479, 0.6105, 0.8451, 0.6148, 0.8682, 0.7324, 0.8479, 0.749, 0.8451, 0.7447, 0.8421, 0.3117, 0.8967, 0.3117, 0.8967, 0.3151, 0.8421, 0.3151, 0.8682, 0.6272, 0.8451, 0.6148, 0.8431, 0.6195, 0.8682, 0.7324, 0.8515, 0.7526, 0.8479, 0.749, 0.8421, 0.3151, 0.8967, 0.3151, 0.8967, 0.3185, 0.8421, 0.3185, 0.8682, 0.6272, 0.8431, 0.6195, 0.8421, 0.6246, 0.8682, 0.7324, 0.8558, 0.7555, 0.8515, 0.7526, 0.8421, 0.3185, 0.8967, 0.3185, 0.8967, 0.3219, 0.8421, 0.3219, 0.8682, 0.6272, 0.8421, 0.6246, 0.8421, 0.6297, 0.8682, 0.7324, 0.8606, 0.7574, 0.8558, 0.7555, 0.8421, 0.3219, 0.8967, 0.3219, 0.8967, 0.3253, 0.8421, 0.3253, 0.8682, 0.6272, 0.8421, 0.6297, 0.8431, 0.6348, 0.8682, 0.7324, 0.8656, 0.7584, 0.8606, 0.7574, 0.8421, 0.3253, 0.8967, 0.3253, 0.8967, 0.3287, 0.8421, 0.3287, 0.8682, 0.8901, 0.8431, 0.8978, 0.8451, 0.9025, 0.8682, 0.785, 0.8707, 0.811, 0.8656, 0.811, 0.8421, 0.3292, 0.8967, 0.3292, 0.8967, 0.3326, 0.8421, 0.3326, 0.8682, 0.8901, 0.8451, 0.9025, 0.8479, 0.9068, 0.8682, 0.785, 0.8758, 0.81, 0.8707, 0.811, 0.8421, 0.3326, 0.8967, 0.3326, 0.8967, 0.336, 0.8421, 0.336, 0.8682, 0.8901, 0.8479, 0.9068, 0.8515, 0.9104, 0.8682, 0.785, 0.8805, 0.8081, 0.8758, 0.81, 0.8421, 0.336, 0.8967, 0.336, 0.8967, 0.3394, 0.8421, 0.3394, 0.8682, 0.8901, 0.8515, 0.9104, 0.8558, 0.9133, 0.8682, 0.785, 0.8848, 0.8052, 0.8805, 0.8081, 0.8421, 0.3394, 0.8967, 0.3394, 0.8967, 0.3428, 0.8421, 0.3428, 0.8682, 0.8901, 0.8558, 0.9133, 0.8606, 0.9152, 0.8682, 0.785, 0.8884, 0.8016, 0.8848, 0.8052, 0.8421, 0.3428, 0.8967, 0.3428, 0.8967, 0.3462, 0.8421, 0.3462, 0.8682, 0.8901, 0.8606, 0.9152, 0.8656, 0.9162, 0.8682, 0.785, 0.8913, 0.7973, 0.8884, 0.8016, 0.8421, 0.3462, 0.8967, 0.3462, 0.8967, 0.3496, 0.8421, 0.3496, 0.8682, 0.8901, 0.8656, 0.9162, 0.8707, 0.9162, 0.8682, 0.785, 0.8933, 0.7926, 0.8913, 0.7973, 0.8421, 0.3496, 0.8967, 0.3496, 0.8967, 0.3531, 0.8421, 0.3531, 0.8682, 0.8901, 0.8707, 0.9162, 0.8758, 0.9152, 0.8682, 0.785, 0.8943, 0.7875, 0.8933, 0.7926, 0.8421, 0.3531, 0.8967, 0.3531, 0.8967, 0.3565, 0.8421, 0.3565, 0.8682, 0.8901, 0.8758, 0.9152, 0.8805, 0.9133, 0.8682, 0.785, 0.8943, 0.7824, 0.8943, 0.7875, 0.8421, 0.3565, 0.8967, 0.3565, 0.8967, 0.3599, 0.8421, 0.3599, 0.8682, 0.8901, 0.8805, 0.9133, 0.8848, 0.9104, 0.8682, 0.785, 0.8933, 0.7773, 0.8943, 0.7824, 0.8421, 0.3599, 0.8967, 0.3599, 0.8967, 0.3633, 0.8421, 0.3633, 0.8682, 0.8901, 0.8848, 0.9104, 0.8884, 0.9068, 0.8682, 0.785, 0.8913, 0.7726, 0.8933, 0.7773, 0.8421, 0.3633, 0.8967, 0.3633, 0.8967, 0.3667, 0.8421, 0.3667, 0.8682, 0.8901, 0.8884, 0.9068, 0.8913, 0.9025, 0.8682, 0.785, 0.8884, 0.7683, 0.8913, 0.7726, 0.8421, 0.3667, 0.8967, 0.3667, 0.8967, 0.3701, 0.8421, 0.3701, 0.8682, 0.8901, 0.8913, 0.9025, 0.8933, 0.8978, 0.8682, 0.785, 0.8848, 0.7647, 0.8884, 0.7683, 0.8421, 0.3701, 0.8967, 0.3701, 0.8967, 0.3735, 0.8421, 0.3735, 0.8682, 0.8901, 0.8933, 0.8978, 0.8943, 0.8927, 0.8682, 0.785, 0.8805, 0.7618, 0.8848, 0.7647, 0.8421, 0.3735, 0.8967, 0.3735, 0.8967, 0.377, 0.8421, 0.377, 0.8682, 0.8901, 0.8943, 0.8927, 0.8943, 0.8876, 0.8682, 0.785, 0.8758, 0.7599, 0.8805, 0.7618, 0.8421, 0.377, 0.8967, 0.377, 0.8967, 0.3804, 0.8421, 0.3804, 0.8682, 0.8901, 0.8943, 0.8876, 0.8933, 0.8825, 0.8682, 0.785, 0.8707, 0.7589, 0.8758, 0.7599, 0.8421, 0.3804, 0.8967, 0.3804, 0.8967, 0.3838, 0.8421, 0.3838, 0.8682, 0.8901, 0.8933, 0.8825, 0.8913, 0.8778, 0.8682, 0.785, 0.8656, 0.7589, 0.8707, 0.7589, 0.8421, 0.3838, 0.8967, 0.3838, 0.8967, 0.3872, 0.8421, 0.3872, 0.8682, 0.8901, 0.8913, 0.8778, 0.8884, 0.8735, 0.8682, 0.785, 0.8606, 0.7599, 0.8656, 0.7589, 0.8421, 0.3872, 0.8967, 0.3872, 0.8967, 0.3906, 0.8421, 0.3906, 0.8682, 0.8901, 0.8884, 0.8735, 0.8848, 0.8699, 0.8682, 0.785, 0.8558, 0.7618, 0.8606, 0.7599, 0.8421, 0.3906, 0.8967, 0.3906, 0.8967, 0.394, 0.8421, 0.394, 0.8682, 0.8901, 0.8848, 0.8699, 0.8805, 0.867, 0.8682, 0.785, 0.8515, 0.7647, 0.8558, 0.7618, 0.8421, 0.394, 0.8967, 0.394, 0.8967, 0.3974, 0.8421, 0.3974, 0.8682, 0.8901, 0.8805, 0.867, 0.8758, 0.8651, 0.8682, 0.785, 0.8479, 0.7683, 0.8515, 0.7647, 0.8421, 0.3974, 0.8967, 0.3974, 0.8967, 0.4008, 0.8421, 0.4008, 0.8682, 0.8901, 0.8758, 0.8651, 0.8707, 0.8641, 0.8682, 0.785, 0.8451, 0.7726, 0.8479, 0.7683, 0.8421, 0.4008, 0.8967, 0.4008, 0.8967, 0.4043, 0.8421, 0.4043, 0.8682, 0.8901, 0.8707, 0.8641, 0.8656, 0.8641, 0.8682, 0.785, 0.8431, 0.7773, 0.8451, 0.7726, 0.8421, 0.4043, 0.8967, 0.4043, 0.8967, 0.4077, 0.8421, 0.4077, 0.8682, 0.8901, 0.8656, 0.8641, 0.8606, 0.8651, 0.8682, 0.785, 0.8421, 0.7824, 0.8431, 0.7773, 0.8421, 0.4077, 0.8967, 0.4077, 0.8967, 0.4111, 0.8421, 0.4111, 0.8682, 0.8901, 0.8606, 0.8651, 0.8558, 0.867, 0.8682, 0.785, 0.8421, 0.7875, 0.8421, 0.7824, 0.8421, 0.4111, 0.8967, 0.4111, 0.8967, 0.4145, 0.8421, 0.4145, 0.8682, 0.8901, 0.8558, 0.867, 0.8515, 0.8699, 0.8682, 0.785, 0.8431, 0.7926, 0.8421, 0.7875, 0.8421, 0.4145, 0.8967, 0.4145, 0.8967, 0.4179, 0.8421, 0.4179, 0.8682, 0.8901, 0.8515, 0.8699, 0.8479, 0.8735, 0.8682, 0.785, 0.8451, 0.7973, 0.8431, 0.7926, 0.8421, 0.4179, 0.8967, 0.4179, 0.8967, 0.4213, 0.8421, 0.4213, 0.8682, 0.8901, 0.8479, 0.8735, 0.8451, 0.8778, 0.8682, 0.785, 0.8479, 0.8016, 0.8451, 0.7973, 0.8421, 0.4213, 0.8967, 0.4213, 0.8967, 0.4247, 0.8421, 0.4247, 0.8682, 0.8901, 0.8451, 0.8778, 0.8431, 0.8825, 0.8682, 0.785, 0.8515, 0.8052, 0.8479, 0.8016, 0.8421, 0.4247, 0.8967, 0.4247, 0.8967, 0.4282, 0.8421, 0.4282, 0.8682, 0.8901, 0.8431, 0.8825, 0.8421, 0.8876, 0.8682, 0.785, 0.8558, 0.8081, 0.8515, 0.8052, 0.8421, 0.4282, 0.8967, 0.4282, 0.8967, 0.4316, 0.8421, 0.4316, 0.8682, 0.8901, 0.8421, 0.8876, 0.8421, 0.8927, 0.8682, 0.785, 0.8606, 0.81, 0.8558, 0.8081, 0.8421, 0.4316, 0.8967, 0.4316, 0.8967, 0.435, 0.8421, 0.435, 0.8682, 0.8901, 0.8421, 0.8927, 0.8431, 0.8978, 0.8682, 0.785, 0.8656, 0.811, 0.8606, 0.81, 0.8421, 0.435, 0.8967, 0.435, 0.8967, 0.4384, 0.8421, 0.4384, 0.9208, 0.5746, 0.8957, 0.5822, 0.8977, 0.5869, 0.8682, 0.8375, 0.8707, 0.8636, 0.8656, 0.8636, 0.8421, 0.4388, 0.8967, 0.4388, 0.8967, 0.4422, 0.8421, 0.4422, 0.9208, 0.5746, 0.8977, 0.5869, 0.9005, 0.5912, 0.8682, 0.8375, 0.8758, 0.8626, 0.8707, 0.8636, 0.8421, 0.4422, 0.8967, 0.4422, 0.8967, 0.4456, 0.8421, 0.4456, 0.9208, 0.5746, 0.9005, 0.5912, 0.9041, 0.5948, 0.8682, 0.8375, 0.8805, 0.8607, 0.8758, 0.8626, 0.8421, 0.4456, 0.8967, 0.4456, 0.8967, 0.4491, 0.8421, 0.4491, 0.9208, 0.5746, 0.9041, 0.5948, 0.9084, 0.5977, 0.8682, 0.8375, 0.8848, 0.8578, 0.8805, 0.8607, 0.8421, 0.4491, 0.8967, 0.4491, 0.8967, 0.4525, 0.8421, 0.4525, 0.9208, 0.5746, 0.9084, 0.5977, 0.9132, 0.5996, 0.8682, 0.8375, 0.8884, 0.8542, 0.8848, 0.8578, 0.8421, 0.4525, 0.8967, 0.4525, 0.8967, 0.4559, 0.8421, 0.4559, 0.9208, 0.5746, 0.9132, 0.5996, 0.9182, 0.6006, 0.8682, 0.8375, 0.8913, 0.8499, 0.8884, 0.8542, 0.8421, 0.4559, 0.8967, 0.4559, 0.8967, 0.4593, 0.8421, 0.4593, 0.9208, 0.5746, 0.9182, 0.6006, 0.9233, 0.6006, 0.8682, 0.8375, 0.8933, 0.8452, 0.8913, 0.8499, 0.8421, 0.4593, 0.8967, 0.4593, 0.8967, 0.4627, 0.8421, 0.4627, 0.9208, 0.5746, 0.9233, 0.6006, 0.9284, 0.5996, 0.8682, 0.8375, 0.8943, 0.8401, 0.8933, 0.8452, 0.8421, 0.4627, 0.8967, 0.4627, 0.8967, 0.4661, 0.8421, 0.4661, 0.9208, 0.5746, 0.9284, 0.5996, 0.9331, 0.5977, 0.8682, 0.8375, 0.8943, 0.835, 0.8943, 0.8401, 0.8421, 0.4661, 0.8967, 0.4661, 0.8967, 0.4695, 0.8421, 0.4695, 0.9208, 0.5746, 0.9331, 0.5977, 0.9374, 0.5948, 0.8682, 0.8375, 0.8933, 0.8299, 0.8943, 0.835, 0.8421, 0.4695, 0.8967, 0.4695, 0.8967, 0.4729, 0.8421, 0.4729, 0.9208, 0.5746, 0.9374, 0.5948, 0.941, 0.5912, 0.8682, 0.8375, 0.8913, 0.8252, 0.8933, 0.8299, 0.8421, 0.4729, 0.8967, 0.4729, 0.8967, 0.4764, 0.8421, 0.4764, 0.9208, 0.5746, 0.941, 0.5912, 0.9439, 0.5869, 0.8682, 0.8375, 0.8884, 0.8209, 0.8913, 0.8252, 0.8421, 0.4764, 0.8967, 0.4764, 0.8967, 0.4798, 0.8421, 0.4798, 0.9208, 0.5746, 0.9439, 0.5869, 0.9459, 0.5822, 0.8682, 0.8375, 0.8848, 0.8173, 0.8884, 0.8209, 0.8421, 0.4798, 0.8967, 0.4798, 0.8967, 0.4832, 0.8421, 0.4832, 0.9208, 0.5746, 0.9459, 0.5822, 0.9469, 0.5771, 0.8682, 0.8375, 0.8805, 0.8144, 0.8848, 0.8173, 0.8421, 0.4832, 0.8967, 0.4832, 0.8967, 0.4866, 0.8421, 0.4866, 0.9208, 0.5746, 0.9469, 0.5771, 0.9469, 0.572, 0.8682, 0.8375, 0.8758, 0.8125, 0.8805, 0.8144, 0.8421, 0.4866, 0.8967, 0.4866, 0.8967, 0.49, 0.8421, 0.49, 0.9208, 0.5746, 0.9469, 0.572, 0.9459, 0.5669, 0.8682, 0.8375, 0.8707, 0.8115, 0.8758, 0.8125, 0.8421, 0.49, 0.8967, 0.49, 0.8967, 0.4934, 0.8421, 0.4934, 0.9208, 0.5746, 0.9459, 0.5669, 0.9439, 0.5622, 0.8682, 0.8375, 0.8656, 0.8115, 0.8707, 0.8115, 0.8421, 0.4934, 0.8967, 0.4934, 0.8967, 0.4968, 0.8421, 0.4968, 0.9208, 0.5746, 0.9439, 0.5622, 0.941, 0.5579, 0.8682, 0.8375, 0.8606, 0.8125, 0.8656, 0.8115, 0.8421, 0.4968, 0.8967, 0.4968, 0.8967, 0.5003, 0.8421, 0.5003, 0.9208, 0.5746, 0.941, 0.5579, 0.9374, 0.5543, 0.8682, 0.8375, 0.8558, 0.8144, 0.8606, 0.8125, 0.8421, 0.5003, 0.8967, 0.5003, 0.8967, 0.5037, 0.8421, 0.5037, 0.9208, 0.5746, 0.9374, 0.5543, 0.9331, 0.5514, 0.8682, 0.8375, 0.8515, 0.8173, 0.8558, 0.8144, 0.8421, 0.5037, 0.8967, 0.5037, 0.8967, 0.5071, 0.8421, 0.5071, 0.9208, 0.5746, 0.9331, 0.5514, 0.9284, 0.5495, 0.8682, 0.8375, 0.8479, 0.8209, 0.8515, 0.8173, 0.8421, 0.5071, 0.8967, 0.5071, 0.8967, 0.5105, 0.8421, 0.5105, 0.9208, 0.5746, 0.9284, 0.5495, 0.9233, 0.5485, 0.8682, 0.8375, 0.8451, 0.8252, 0.8479, 0.8209, 0.8421, 0.5105, 0.8967, 0.5105, 0.8967, 0.5139, 0.8421, 0.5139, 0.9208, 0.5746, 0.9233, 0.5485, 0.9182, 0.5485, 0.8682, 0.8375, 0.8431, 0.8299, 0.8451, 0.8252, 0.8421, 0.5139, 0.8967, 0.5139, 0.8967, 0.5173, 0.8421, 0.5173, 0.9208, 0.5746, 0.9182, 0.5485, 0.9132, 0.5495, 0.8682, 0.8375, 0.8421, 0.835, 0.8431, 0.8299, 0.8421, 0.5173, 0.8967, 0.5173, 0.8967, 0.5207, 0.8421, 0.5207, 0.9208, 0.5746, 0.9132, 0.5495, 0.9084, 0.5514, 0.8682, 0.8375, 0.8421, 0.8401, 0.8421, 0.835, 0.8421, 0.5207, 0.8967, 0.5207, 0.8967, 0.5242, 0.8421, 0.5242, 0.9208, 0.5746, 0.9084, 0.5514, 0.9041, 0.5543, 0.8682, 0.8375, 0.8431, 0.8452, 0.8421, 0.8401, 0.8421, 0.5242, 0.8967, 0.5242, 0.8967, 0.5276, 0.8421, 0.5276, 0.9208, 0.5746, 0.9041, 0.5543, 0.9005, 0.5579, 0.8682, 0.8375, 0.8451, 0.8499, 0.8431, 0.8452, 0.8421, 0.5276, 0.8967, 0.5276, 0.8967, 0.531, 0.8421, 0.531, 0.9208, 0.5746, 0.9005, 0.5579, 0.8977, 0.5622, 0.8682, 0.8375, 0.8479, 0.8542, 0.8451, 0.8499, 0.8421, 0.531, 0.8967, 0.531, 0.8967, 0.5344, 0.8421, 0.5344, 0.9208, 0.5746, 0.8977, 0.5622, 0.8957, 0.5669, 0.8682, 0.8375, 0.8515, 0.8578, 0.8479, 0.8542, 0.8421, 0.5344, 0.8967, 0.5344, 0.8967, 0.5378, 0.8421, 0.5378, 0.9208, 0.5746, 0.8957, 0.5669, 0.8947, 0.572, 0.8682, 0.8375, 0.8558, 0.8607, 0.8515, 0.8578, 0.8421, 0.5378, 0.8967, 0.5378, 0.8967, 0.5412, 0.8421, 0.5412, 0.9208, 0.5746, 0.8947, 0.572, 0.8947, 0.5771, 0.8682, 0.8375, 0.8606, 0.8626, 0.8558, 0.8607, 0.8421, 0.5412, 0.8967, 0.5412, 0.8967, 0.5446, 0.8421, 0.5446, 0.9208, 0.5746, 0.8947, 0.5771, 0.8957, 0.5822, 0.8682, 0.8375, 0.8656, 0.8636, 0.8606, 0.8626, 0.8421, 0.5446, 0.8967, 0.5446, 0.8967, 0.548, 0.8421, 0.548, 0.8055, 0.06088, 0.7758, 0.1084, 0.7711, 0.09862, 0.7999, 0.05723, 0.06228, 0.1712, 0.06007, 0.1091, 0.06429, 0.1, 0.07018, 0.1627, 0.7733, 0.2108, 0.7734, 0.3007, 0.768, 0.3111, 0.7642, 0.2234, 0.0283, 0.3309, 0.05879, 0.2867, 0.06313, 0.2964, 0.03314, 0.3345, 0.82, 0.07346, 0.7885, 0.1096, 0.7758, 0.1084, 0.8055, 0.06088, 0.0506, 0.1653, 0.04834, 0.1103, 0.06007, 0.1091, 0.06228, 0.1712, 0.7862, 0.2198, 0.7877, 0.2975, 0.7734, 0.3007, 0.7733, 0.2108, 0.01236, 0.314, 0.04584, 0.283, 0.05879, 0.2867, 0.0283, 0.3309, 0.7864, 0.1698, 0.7862, 0.2198, 0.7733, 0.2108, 0.7737, 0.1761, 0.04584, 0.283, 0.05001, 0.2114, 0.06223, 0.2033, 0.05879, 0.2867, 0.7737, 0.1761, 0.7733, 0.2108, 0.7642, 0.2234, 0.7652, 0.1669, 0.05879, 0.2867, 0.06223, 0.2033, 0.07034, 0.2153, 0.06313, 0.2964, 0.6639, 0.3775, 0.6907, 0.2341, 0.7214, 0.2352, 0.6837, 0.3925, 0.5449, 0.1398, 0.5321, 0.2133, 0.5039, 0.2068, 0.5182, 0.1352, 0.1306, 0.1522, 0.1334, 0.2251, 0.07034, 0.2153, 0.07018, 0.1627, 0.6837, 0.3925, 0.7214, 0.2352, 0.7642, 0.2234, 0.768, 0.3111, 0.841, 0.1653, 0.8417, 0.2224, 0.7862, 0.2198, 0.7864, 0.1698, 0.5182, 0.1352, 0.5039, 0.2068, 0.4544, 0.1798, 0.4662, 0.1332, 0.394, 0.1177, 0.4071, 0.169, 0.3623, 0.1761, 0.3524, 0.1323, 0.6951, 0.1555, 0.6907, 0.2341, 0.5321, 0.2133, 0.5449, 0.1398, 0.3287, 0.3403, 0.2951, 0.2055, 0.3623, 0.1761, 0.3715, 0.2587, 0.2831, 0.1371, 0.2951, 0.2055, 0.1334, 0.2251, 0.1306, 0.1522, 0.2692, 0.04377, 0.2831, 0.1371, 0.1306, 0.1522, 0.1283, 0.0557, 0.6835, 0.05542, 0.6951, 0.1555, 0.5449, 0.1398, 0.5715, 0.04949, 0.3565, 0.04925, 0.394, 0.1177, 0.3524, 0.1323, 0.3312, 0.07271, 0.5566, 0.04066, 0.5182, 0.1352, 0.4662, 0.1332, 0.4908, 0.07006, 0.82, 0.07346, 0.841, 0.1653, 0.7864, 0.1698, 0.7885, 0.1096, 0.1283, 0.0557, 0.1306, 0.1522, 0.07018, 0.1627, 0.06429, 0.1, 0.5715, 0.04949, 0.5449, 0.1398, 0.5182, 0.1352, 0.5566, 0.04066, 0.7758, 0.1084, 0.7737, 0.1761, 0.7652, 0.1669, 0.7711, 0.09862, 0.7885, 0.1096, 0.7864, 0.1698, 0.7737, 0.1761, 0.7758, 0.1084, 0.05001, 0.2114, 0.0506, 0.1653, 0.06228, 0.1712, 0.06223, 0.2033, 0.06223, 0.2033, 0.06228, 0.1712, 0.07018, 0.1627, 0.07034, 0.2153, 0.6907, 0.2341, 0.6951, 0.1555, 0.7235, 0.1563, 0.7214, 0.2352, 0.7214, 0.2352, 0.7235, 0.1563, 0.7652, 0.1669, 0.7642, 0.2234, 0.2951, 0.2055, 0.2831, 0.1371, 0.3524, 0.1323, 0.3623, 0.1761, 0.04834, 0.1103, 0.0506, 0.1653, 0.0002103, 0.1613, 0.0189, 0.07744, 0.4908, 0.07006, 0.4662, 0.1332, 0.4209, 0.1169, 0.4649, 0.04475, 0.4662, 0.1332, 0.4544, 0.1798, 0.4075, 0.1725, 0.4209, 0.1169, 0.0506, 0.1653, 0.05001, 0.2114, 0.0002103, 0.2126, 0.0002103, 0.1613, 0.7877, 0.2975, 0.8225, 0.3339, 0.8037, 0.3515, 0.7734, 0.3007, 0.04834, 0.1103, 0.0189, 0.07744, 0.03201, 0.06567, 0.06007, 0.1091, 0.7734, 0.3007, 0.8037, 0.3515, 0.7981, 0.3551, 0.768, 0.3111, 0.06007, 0.1091, 0.03201, 0.06567, 0.03709, 0.0622, 0.06429, 0.1, 0.5253, 0.8805, 0.564, 0.8884, 0.5404, 0.95, 0.5238, 0.9294, 0.4817, 0.9265, 0.5238, 0.9294, 0.5404, 0.95, 0.4593, 0.957, 0.6115, 0.4773, 0.6462, 0.4947, 0.564, 0.8884, 0.5253, 0.8805, 0.2963, 0.4524, 0.3349, 0.4583, 0.3893, 0.8866, 0.3424, 0.8918, 0.3424, 0.8918, 0.3893, 0.8866, 0.3876, 0.9659, 0.36, 0.9486, 0.6625, 0.4136, 0.691, 0.4425, 0.6462, 0.4947, 0.6115, 0.4773, 0.3181, 0.3718, 0.3565, 0.3888, 0.3349, 0.4583, 0.2963, 0.4524, 0.1617, 0.3967, 0.1325, 0.4258, 0.1098, 0.4048, 0.1408, 0.3705, 0.5036, 0.3845, 0.4645, 0.4026, 0.4496, 0.3747, 0.4918, 0.3555, 0.1408, 0.3705, 0.1098, 0.4048, 0.03314, 0.3345, 0.06313, 0.2964, 0.05001, 0.2114, 0.04584, 0.283, 0.01236, 0.314, 0.0002103, 0.2126, 0.4918, 0.3555, 0.4496, 0.3747, 0.4075, 0.2758, 0.445, 0.2687, 0.2692, 0.04377, 0.2807, 0.0002103, 0.3565, 0.04925, 0.3312, 0.07271, 0.4544, 0.1798, 0.445, 0.2687, 0.4075, 0.2758, 0.4075, 0.1725, 0.7, 0.04793, 0.5566, 0.04066, 0.5448, 0.0002103, 0.714, 0.00678, 0.7, 0.04793, 0.714, 0.00678, 0.7999, 0.05723, 0.7711, 0.09862])
me_cube.materials.append(mat_material)
me_cube.use_mirror_vertex_groups = False
me_cube.update()

# ---- objects
ob_cube = bpy.data.objects.new('Cube', me_cube)
ob_light = bpy.data.objects.new('Light', light_light)
ob_camera = bpy.data.objects.new('Camera', cam_camera)

# ---- transforms, parenting, visibility, modifiers, constraints
ob_cube.location = (0.0, 0.0, 0.0)
ob_cube.lock_rotations_4d = False
ob_cube.empty_display_type = 'ARROWS'
ob_cube.lineart.crease_threshold = 0.0
ob_light.location = (-1.574, 3.517, 4.876)
ob_light.rotation_euler = (0.6503, 0.05522, 1.866)
ob_light.lock_rotations_4d = False
ob_light.empty_display_type = 'ARROWS'
ob_light.color = (0.0, 0.0, 0.0, 0.0)
ob_light.lineart.crease_threshold = 0.0
ob_camera.location = (-1.757, 17.73, 14.21)
ob_camera.rotation_euler = (1.049, 8.915e-08, 3.304)
ob_camera.lock_rotations_4d = False
ob_camera.empty_display_type = 'ARROWS'
ob_camera.color = (0.0, 0.0, 0.0, 0.0)
ob_camera.display_type = 'WIRE'
ob_camera.lineart.crease_threshold = 0.0

# ---- collection membership
col_collection.objects.link(ob_cube)
col_collection.objects.link(ob_light)
col_collection.objects.link(ob_camera)

# ---- scene / render settings (as saved in the file)
scene.camera = ob_camera
scene.frame_start = 1; scene.frame_end = 250; scene.frame_set(1)
scene.render.engine = 'BLENDER_EEVEE_NEXT'
bpy.context.view_layer.update()
